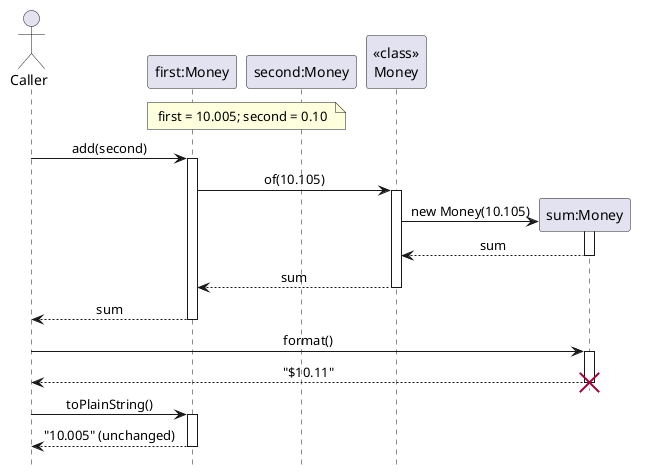

The diagram above was rendered by PlantUML. Its source (embedded in the PNG):
@startuml MoneySequenceDiagram
hide footbox
skinparam shadowing false
skinparam sequenceMessageAlign center

actor Caller
participant "first:Money" as First
participant "second:Money" as Second
participant "<<class>>\nMoney" as MoneyClass

note over First, Second : first = 10.005; second = 0.10
Caller -> First : add(second)
activate First
First -> MoneyClass : of(10.105)
activate MoneyClass
create "sum:Money" as Sum
MoneyClass -> Sum : new Money(10.105)
activate Sum
Sum --> MoneyClass : sum
deactivate Sum
MoneyClass --> First : sum
deactivate MoneyClass
First --> Caller : sum
deactivate First

Caller -> Sum : format()
activate Sum
Sum --> Caller : "$10.11"
deactivate Sum
destroy Sum

Caller -> First : toPlainString()
activate First
First --> Caller : "10.005" (unchanged)
deactivate First
@enduml